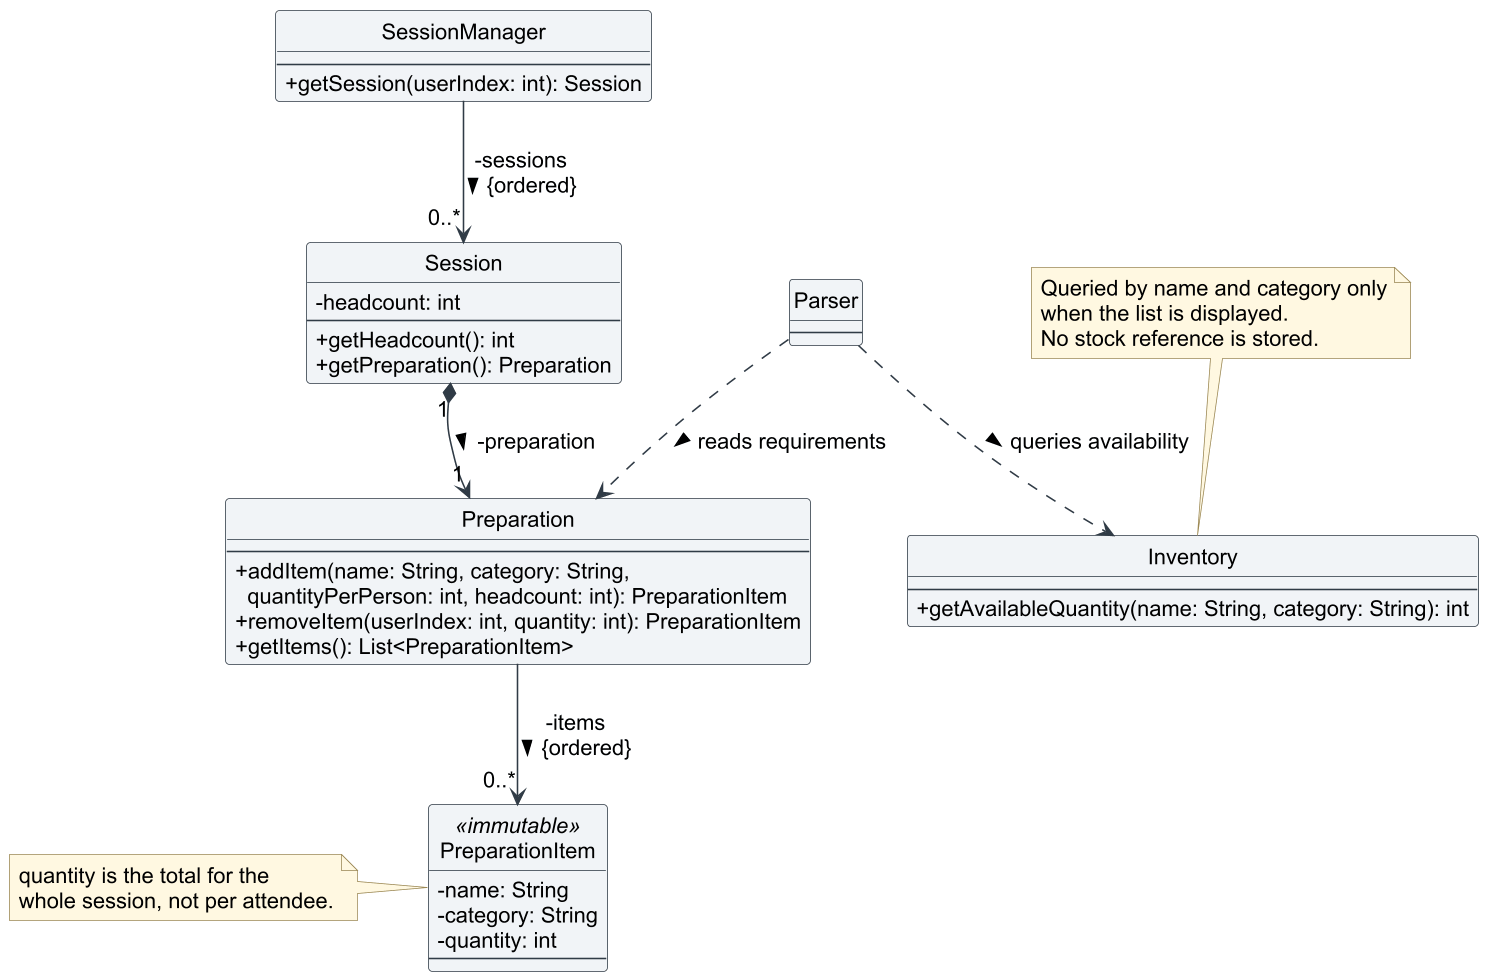

The diagram above was rendered by PlantUML. Its source (embedded in the PNG):
@startuml
' Reuses the loan diagrams' styling so all implementation diagrams look consistent.
!include loan-style.puml
hide circle
top to bottom direction
skinparam nodesep 45
skinparam ranksep 55

class SessionManager {
    --
    {field} +getSession(userIndex: int): Session
}

class Session {
    {field} -headcount: int
    --
    {field} +getHeadcount(): int
    {field} +getPreparation(): Preparation
}

class Preparation {
    --
    {field} +addItem(name: String, category: String,\n  quantityPerPerson: int, headcount: int): PreparationItem
    {field} +removeItem(userIndex: int, quantity: int): PreparationItem
    {field} +getItems(): List<PreparationItem>
}

class PreparationItem <<immutable>> {
    {field} -name: String
    {field} -category: String
    {field} -quantity: int
    --
}

class Inventory {
    --
    {field} +getAvailableQuantity(name: String, category: String): int
}

SessionManager -down-> "0..*" Session : -sessions\n{ordered} >
Session "1" *-down-> "1" Preparation : -preparation >
Preparation -down-> "0..*" PreparationItem : -items\n{ordered} >
Parser ..> Inventory : queries availability >
Parser ..> Preparation : reads requirements >
class Parser {
    --
}

note left of PreparationItem
  quantity is the total for the
  whole session, not per attendee.
end note

note top of Inventory
  Queried by name and category only
  when the list is displayed.
  No stock reference is stored.
end note
@enduml